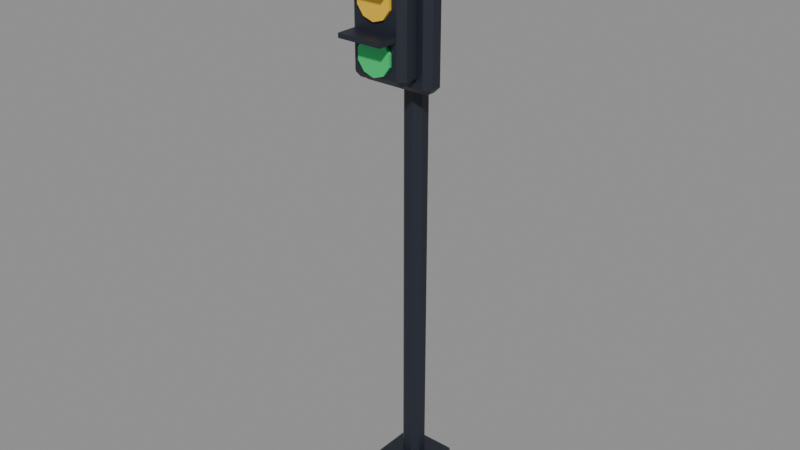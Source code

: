 # Source: traffic-light.blend  (saved by Blender 5.3.31; exported with 4.5.12 LTS)
import bpy
from mathutils import Matrix  # noqa: F401  (used for matrix-valued properties, if any)

bpy.ops.wm.read_factory_settings(use_empty=True)
scene = bpy.context.scene
scene.name = 'Scene'

# ---- collections
col_traffic_light = bpy.data.collections.new('traffic-light'); scene.collection.children.link(col_traffic_light)

# ---- materials (node trees are filled in below, after node groups)
mat_pal_night = bpy.data.materials.new('pal_night')
mat_pal_night.diffuse_color = (0.0137, 0.01764, 0.02956, 1.0)
mat_pal_brick_red = bpy.data.materials.new('pal_brick_red')
mat_pal_brick_red.diffuse_color = (0.7991, 0.07227, 0.04519, 1.0)
mat_pal_sun_yellow = bpy.data.materials.new('pal_sun_yellow')
mat_pal_sun_yellow.diffuse_color = (0.9047, 0.552, 0.02956, 1.0)
mat_pal_mint_green = bpy.data.materials.new('pal_mint_green')
mat_pal_mint_green.diffuse_color = (0.02732, 0.6038, 0.1651, 1.0)

# ---- material node trees
mat_pal_night.use_nodes = True; mat_pal_night.node_tree.nodes.clear()
_N = mat_pal_night.node_tree.nodes; _L = mat_pal_night.node_tree.links
n0 = _N.new('ShaderNodeBsdfPrincipled'); n0.name = 'Principled BSDF'; n0.location = (-200, 100)
n0.inputs[0].default_value = (0.0137, 0.01764, 0.02956, 1.0)
n0.inputs[10].default_value = 0.005
n1 = _N.new('ShaderNodeOutputMaterial'); n1.name = 'Material Output'; n1.location = (200, 100)
_L.new(n0.outputs[0], n1.inputs[0])
n1.is_active_output = True
mat_pal_brick_red.use_nodes = True; mat_pal_brick_red.node_tree.nodes.clear()
_N = mat_pal_brick_red.node_tree.nodes; _L = mat_pal_brick_red.node_tree.links
n0 = _N.new('ShaderNodeBsdfPrincipled'); n0.name = 'Principled BSDF'; n0.location = (-200, 100)
n0.inputs[0].default_value = (0.7991, 0.07227, 0.04519, 1.0)
n0.inputs[2].default_value = 0.35
n0.inputs[10].default_value = 0.005
n1 = _N.new('ShaderNodeOutputMaterial'); n1.name = 'Material Output'; n1.location = (200, 100)
_L.new(n0.outputs[0], n1.inputs[0])
n1.is_active_output = True
mat_pal_sun_yellow.use_nodes = True; mat_pal_sun_yellow.node_tree.nodes.clear()
_N = mat_pal_sun_yellow.node_tree.nodes; _L = mat_pal_sun_yellow.node_tree.links
n0 = _N.new('ShaderNodeBsdfPrincipled'); n0.name = 'Principled BSDF'; n0.location = (-200, 100)
n0.inputs[0].default_value = (0.9047, 0.552, 0.02956, 1.0)
n0.inputs[2].default_value = 0.35
n0.inputs[10].default_value = 0.005
n1 = _N.new('ShaderNodeOutputMaterial'); n1.name = 'Material Output'; n1.location = (200, 100)
_L.new(n0.outputs[0], n1.inputs[0])
n1.is_active_output = True
mat_pal_mint_green.use_nodes = True; mat_pal_mint_green.node_tree.nodes.clear()
_N = mat_pal_mint_green.node_tree.nodes; _L = mat_pal_mint_green.node_tree.links
n0 = _N.new('ShaderNodeBsdfPrincipled'); n0.name = 'Principled BSDF'; n0.location = (-200, 100)
n0.inputs[0].default_value = (0.02732, 0.6038, 0.1651, 1.0)
n0.inputs[2].default_value = 0.35
n0.inputs[10].default_value = 0.005
n1 = _N.new('ShaderNodeOutputMaterial'); n1.name = 'Material Output'; n1.location = (200, 100)
_L.new(n0.outputs[0], n1.inputs[0])
n1.is_active_output = True

# ---- meshes
me_traffic_light = bpy.data.meshes.new('traffic_light')
me_traffic_light.from_pydata([(-2.204e-17, -0.38, 3.7), (-0.07053, -0.38, 3.723), (-0.1141, -0.38, 3.783), (-0.1141, -0.38, 3.857), (-0.07053, -0.38, 3.917), (7.348e-18, -0.38, 3.94), (0.07053, -0.38, 3.917), (0.1141, -0.38, 3.857), (-0.16, -0.2, 0.04), (-0.2, -0.16, 0.04), (-0.16, -0.16, 0.0), (0.16, -0.2, 0.04), (0.16, -0.16, 0.0), (0.2, -0.16, 0.04), (-0.2, 0.16, 0.04), (-0.16, 0.2, 0.04), (-0.16, 0.16, 0.0), (0.16, 0.2, 0.04), (0.2, 0.16, 0.04), (0.16, 0.16, 0.0), (-0.2, -0.16, 0.21), (-0.16, -0.2, 0.21), (-0.16, -0.16, 0.25), (0.16, -0.2, 0.21), (0.2, -0.16, 0.21), (0.16, -0.16, 0.25), (-0.2, 0.16, 0.21), (-0.16, 0.16, 0.25), (-0.16, 0.2, 0.21), (0.2, 0.16, 0.21), (0.16, 0.2, 0.21), (0.16, 0.16, 0.25), (0.07, 0.03, 4.1), (0.03, 0.07, 4.1), (-0.03, 0.07, 4.1), (-0.07, 0.03, 4.1), (0.03, -0.07, 4.1), (0.07, -0.03, 4.1), (-0.07, -0.03, 4.1), (-0.03, -0.07, 4.1), (0.03, 0.07, 0.25), (0.07, 0.03, 0.25), (-0.07, 0.03, 0.25), (-0.03, 0.07, 0.25), (0.07, -0.03, 0.25), (0.03, -0.07, 0.25), (-0.03, -0.07, 0.25), (-0.07, -0.03, 0.25), (0.26, -0.11, 4.01), (0.22, -0.07, 4.01), (0.22, -0.11, 4.05), (-0.26, -0.11, 4.01), (-0.22, -0.11, 4.05), (-0.22, -0.07, 4.01), (0.22, -0.22, 4.01), (0.26, -0.18, 4.01), (0.22, -0.18, 4.05), (-0.26, -0.18, 4.01), (-0.22, -0.22, 4.01), (-0.22, -0.18, 4.05), (0.22, -0.07, 2.99), (0.26, -0.11, 2.99), (0.22, -0.11, 2.95), (-0.26, -0.11, 2.99), (-0.22, -0.07, 2.99), (-0.22, -0.11, 2.95), (0.22, -0.22, 2.99), (0.22, -0.18, 2.95), (0.26, -0.18, 2.99), (-0.22, -0.22, 2.99), (-0.26, -0.18, 2.99), (-0.22, -0.18, 2.95), (0.19, -0.11, 3.94), (0.15, -0.07, 3.94), (0.15, -0.11, 3.98), (-0.19, -0.11, 3.94), (-0.15, -0.11, 3.98), (-0.15, -0.07, 3.94), (0.15, -0.36, 3.94), (0.19, -0.32, 3.94), (0.15, -0.32, 3.98), (-0.19, -0.32, 3.94), (-0.15, -0.36, 3.94), (-0.15, -0.32, 3.98), (0.15, -0.07, 3.06), (0.19, -0.11, 3.06), (0.15, -0.11, 3.02), (-0.19, -0.11, 3.06), (-0.15, -0.07, 3.06), (-0.15, -0.11, 3.02), (0.15, -0.36, 3.06), (0.15, -0.32, 3.02), (0.19, -0.32, 3.06), (-0.15, -0.36, 3.06), (-0.19, -0.32, 3.06), (-0.15, -0.32, 3.02), (0.07053, -0.38, 3.723), (0.1141, -0.38, 3.783), (0.1141, -0.36, 3.857), (0.07053, -0.36, 3.917), (7.348e-18, -0.36, 3.94), (-0.07053, -0.36, 3.917), (-0.1141, -0.36, 3.857), (-0.1141, -0.36, 3.783), (-0.07053, -0.36, 3.723), (-2.204e-17, -0.36, 3.7), (0.07053, -0.36, 3.723), (0.1141, -0.36, 3.783), (-0.15, -0.5, 3.93), (0.15, -0.5, 3.93), (-0.15, -0.36, 3.93), (0.15, -0.36, 3.93), (-0.15, -0.5, 3.96), (0.15, -0.5, 3.96), (-0.15, -0.36, 3.96), (0.15, -0.36, 3.96), (0.1141, -0.38, 3.537), (0.07053, -0.38, 3.597), (7.348e-18, -0.38, 3.62), (-0.07053, -0.38, 3.597), (-0.1141, -0.38, 3.537), (-0.1141, -0.38, 3.463), (-0.07053, -0.38, 3.403), (-2.204e-17, -0.38, 3.38), (0.07053, -0.38, 3.403), (0.1141, -0.38, 3.463), (0.1141, -0.36, 3.537), (0.07053, -0.36, 3.597), (7.348e-18, -0.36, 3.62), (-0.07053, -0.36, 3.597), (-0.1141, -0.36, 3.537), (-0.1141, -0.36, 3.463), (-0.07053, -0.36, 3.403), (-2.204e-17, -0.36, 3.38), (0.07053, -0.36, 3.403), (0.1141, -0.36, 3.463), (-0.15, -0.5, 3.61), (0.15, -0.5, 3.61), (-0.15, -0.36, 3.61), (0.15, -0.36, 3.61), (-0.15, -0.5, 3.64), (0.15, -0.5, 3.64), (-0.15, -0.36, 3.64), (0.15, -0.36, 3.64), (0.1141, -0.38, 3.217), (0.07053, -0.38, 3.277), (7.348e-18, -0.38, 3.3), (-0.07053, -0.38, 3.277), (-0.1141, -0.38, 3.217), (-0.1141, -0.38, 3.143), (-0.07053, -0.38, 3.083), (-2.204e-17, -0.38, 3.06), (0.07053, -0.38, 3.083), (0.1141, -0.38, 3.143), (0.1141, -0.36, 3.217), (0.07053, -0.36, 3.277), (7.348e-18, -0.36, 3.3), (-0.07053, -0.36, 3.277), (-0.1141, -0.36, 3.217), (-0.1141, -0.36, 3.143), (-0.07053, -0.36, 3.083), (-2.204e-17, -0.36, 3.06), (0.07053, -0.36, 3.083), (0.1141, -0.36, 3.143), (-0.15, -0.5, 3.29), (0.15, -0.5, 3.29), (-0.15, -0.36, 3.29), (0.15, -0.36, 3.29), (-0.15, -0.5, 3.32), (0.15, -0.5, 3.32), (-0.15, -0.36, 3.32), (0.15, -0.36, 3.32)], [], [(4, 101, 102, 3), (6, 99, 100, 5), (7, 98, 99, 6), (98, 107, 106, 105, 104, 103, 102, 101, 100, 99), (97, 7, 6, 5, 4, 3, 2, 1, 0, 96), (5, 100, 101, 4), (8, 9, 10), (11, 12, 13), (14, 15, 16), (17, 18, 19), (20, 21, 22), (23, 24, 25), (26, 27, 28), (29, 30, 31), (11, 8, 10, 12), (9, 14, 16, 10), (15, 17, 19, 16), (18, 13, 12, 19), (26, 20, 22, 27), (21, 23, 25, 22), (24, 29, 31, 25), (30, 28, 27, 31), (20, 9, 8, 21), (13, 24, 23, 11), (14, 26, 28, 15), (29, 18, 17, 30), (8, 11, 23, 21), (10, 16, 19, 12), (9, 20, 26, 14), (13, 18, 29, 24), (15, 28, 30, 17), (22, 25, 31, 27), (32, 41, 40, 33), (42, 35, 34, 43), (38, 47, 46, 39), (44, 37, 36, 45), (44, 41, 32, 37), (38, 39, 36, 37, 32, 33, 34, 35), (43, 34, 33, 40), (47, 38, 35, 42), (46, 45, 36, 39), (46, 47, 42, 43, 40, 41, 44, 45), (48, 49, 50), (51, 52, 53), (54, 55, 56), (57, 58, 59), (60, 61, 62), (63, 64, 65), (66, 67, 68), (69, 70, 71), (68, 55, 54, 66), (49, 53, 52, 50), (48, 61, 60, 49), (51, 57, 59, 52), (64, 60, 62, 65), (61, 68, 67, 62), (70, 63, 65, 71), (66, 69, 71, 67), (58, 54, 56, 59), (63, 51, 53, 64), (55, 48, 50, 56), (57, 70, 69, 58), (68, 61, 48, 55), (59, 56, 50, 52), (64, 53, 49, 60), (70, 57, 51, 63), (69, 66, 54, 58), (71, 65, 62, 67), (72, 73, 74), (75, 76, 77), (78, 79, 80), (81, 82, 83), (84, 85, 86), (87, 88, 89), (90, 91, 92), (93, 94, 95), (82, 78, 80, 83), (87, 75, 77, 88), (92, 79, 78, 90), (81, 94, 93, 82), (85, 92, 91, 86), (88, 84, 86, 89), (94, 87, 89, 95), (90, 93, 95, 91), (79, 72, 74, 80), (73, 77, 76, 74), (72, 85, 84, 73), (75, 81, 83, 76), (92, 85, 72, 79), (83, 80, 74, 76), (88, 77, 73, 84), (94, 81, 75, 87), (93, 90, 78, 82), (95, 89, 86, 91), (3, 102, 103, 2), (2, 103, 104, 1), (1, 104, 105, 0), (0, 105, 106, 96), (96, 106, 107, 97), (97, 107, 98, 7), (108, 110, 111, 109), (112, 113, 115, 114), (108, 109, 113, 112), (110, 114, 115, 111), (108, 112, 114, 110), (109, 111, 115, 113), (125, 116, 117, 118, 119, 120, 121, 122, 123, 124), (126, 135, 134, 133, 132, 131, 130, 129, 128, 127), (116, 126, 127, 117), (117, 127, 128, 118), (118, 128, 129, 119), (119, 129, 130, 120), (120, 130, 131, 121), (121, 131, 132, 122), (122, 132, 133, 123), (123, 133, 134, 124), (124, 134, 135, 125), (125, 135, 126, 116), (136, 138, 139, 137), (140, 141, 143, 142), (136, 137, 141, 140), (138, 142, 143, 139), (136, 140, 142, 138), (137, 139, 143, 141), (153, 144, 145, 146, 147, 148, 149, 150, 151, 152), (154, 163, 162, 161, 160, 159, 158, 157, 156, 155), (144, 154, 155, 145), (145, 155, 156, 146), (146, 156, 157, 147), (147, 157, 158, 148), (148, 158, 159, 149), (149, 159, 160, 150), (150, 160, 161, 151), (151, 161, 162, 152), (152, 162, 163, 153), (153, 163, 154, 144), (164, 166, 167, 165), (168, 169, 171, 170), (164, 165, 169, 168), (166, 170, 171, 167), (164, 168, 170, 166), (165, 167, 171, 169)])
me_traffic_light.polygons.foreach_set('material_index', [1, 1, 1, 1, 1, 1, 0, 0, 0, 0, 0, 0, 0, 0, 0, 0, 0, 0, 0, 0, 0, 0, 0, 0, 0, 0, 0, 0, 0, 0, 0, 0, 0, 0, 0, 0, 0, 0, 0, 0, 0, 0, 0, 0, 0, 0, 0, 0, 0, 0, 0, 0, 0, 0, 0, 0, 0, 0, 0, 0, 0, 0, 0, 0, 0, 0, 0, 0, 0, 0, 0, 0, 0, 0, 0, 0, 0, 0, 0, 0, 0, 0, 0, 0, 0, 0, 0, 0, 0, 0, 0, 0, 0, 0, 1, 1, 1, 1, 1, 1, 0, 0, 0, 0, 0, 0, 2, 2, 2, 2, 2, 2, 2, 2, 2, 2, 2, 2, 0, 0, 0, 0, 0, 0, 3, 3, 3, 3, 3, 3, 3, 3, 3, 3, 3, 3, 0, 0, 0, 0, 0, 0])
me_traffic_light.materials.append(mat_pal_night)
me_traffic_light.materials.append(mat_pal_brick_red)
me_traffic_light.materials.append(mat_pal_sun_yellow)
me_traffic_light.materials.append(mat_pal_mint_green)
me_traffic_light.update()

# ---- objects
ob_traffic_light = bpy.data.objects.new('traffic_light', me_traffic_light)

# ---- transforms, parenting, visibility, modifiers, constraints
ob_traffic_light.location = (0.0, 0.0, 0.0)

# ---- collection membership
col_traffic_light.objects.link(ob_traffic_light)

# ---- scene / render settings (as saved in the file)
scene.frame_start = 1; scene.frame_end = 250; scene.frame_set(1)
scene.render.engine = 'BLENDER_EEVEE_NEXT'
scene.render.bake_bias = 0.0
scene.render.bake_samples = 0
scene.render.compositor_device = 'GPU'
scene.eevee.use_volume_custom_range = False
scene.eevee.fast_gi_thickness_near = 0.1
scene.eevee.fast_gi_thickness_far = 0.0
scene.eevee.ray_tracing_options.screen_trace_thickness = 0.1
bpy.context.view_layer.update()

# ---- added for rendering (the .blend has no active camera and no usable light): camera, sun + grey world if the file has none
cam_auto = bpy.data.cameras.new('AutoCamera')
cam_auto.lens = 50.0
cam_auto.sensor_width = 36.0
cam_auto.clip_end = 1000.0
ob_auto_camera = bpy.data.objects.new('AutoCamera', cam_auto)
scene.collection.objects.link(ob_auto_camera)
ob_auto_camera.location = (3.87827, -4.80392, 5.15262)
ob_auto_camera.rotation_euler = (1.09748, -7.21219e-08, 0.694738)
scene.camera = ob_auto_camera
light_auto_sun = bpy.data.lights.new('AutoSun', 'SUN')
light_auto_sun.energy = 3.0
light_auto_sun.angle = 0.0523599
ob_auto_sun = bpy.data.objects.new('AutoSun', light_auto_sun)
scene.collection.objects.link(ob_auto_sun)
ob_auto_sun.rotation_euler = (0.872665, 0.174533, 0.523599)
if scene.world is None:
    world_auto = bpy.data.worlds.new('AutoWorld')
    world_auto.color = (0.3, 0.3, 0.3)
    scene.world = world_auto
bpy.context.view_layer.update()
